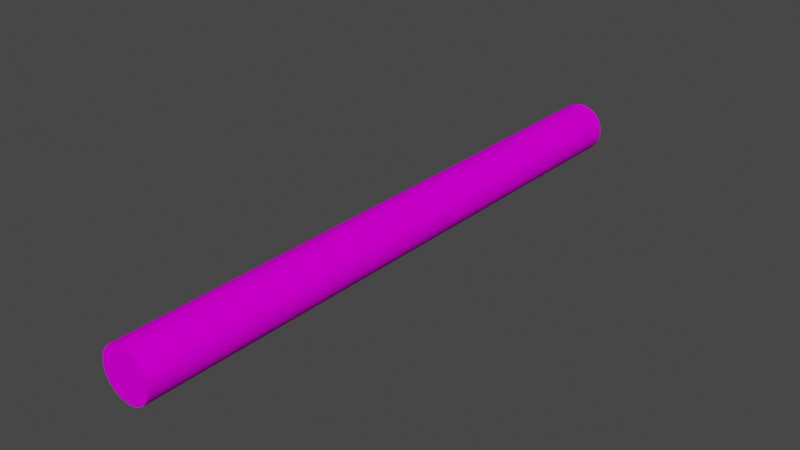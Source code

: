# Source: driveshaft_r.blend  (saved by Blender 3.4.6; exported with 4.5.12 LTS)
import bpy
from mathutils import Matrix  # noqa: F401  (used for matrix-valued properties, if any)

bpy.ops.wm.read_factory_settings(use_empty=True)
scene = bpy.context.scene
scene.name = 'Scene'

# ---- collections
col_collection = bpy.data.collections.new('Collection'); scene.collection.children.link(col_collection)

# ---- images (referenced by path relative to the original .blend; pixels are not part of the script)
import os
ASSET_DIR = os.environ.get("B2B_ASSET_DIR", "")  # directory of the original .blend (textures are referenced by path, not embedded)
HERE = os.path.dirname(os.path.abspath(__file__))  # packed textures are extracted next to this script under _unpacked/

def load_image(name, relpath, width, height, colorspace="sRGB"):
    """Load a texture the original file referenced (path relative to the .blend, or extracted next to this script)."""
    p = next((c for c in (os.path.join(HERE, relpath), os.path.join(ASSET_DIR, relpath)) if relpath and os.path.exists(c)), "")
    if p:
        img = bpy.data.images.load(p, check_existing=True)
        img.name = name
    else:  # same state as the original file: an image datablock whose file is absent (Cycles renders it pink)
        img = bpy.data.images.new(name, width, height)
        img.source = "FILE"
        img.filepath = "//" + (relpath or name)
    img.colorspace_settings.name = colorspace
    return img
img_locos282a_body_01d_png = load_image('LocoS282A_Body_01d.png', 'LocoS282A_Body_01d.png', 1024, 1024, 'sRGB')

# ---- materials (node trees are filled in below, after node groups)
mat_191_191_191 = bpy.data.materials.new('191,191,191')
mat_191_191_191.use_transparent_shadow = False
mat_191_191_191.diffuse_color = (0.749, 0.749, 0.749, 1.0)
mat_191_191_191.roughness = 0.4523

# ---- material node trees
mat_191_191_191.use_nodes = True; mat_191_191_191.node_tree.nodes.clear()
_N = mat_191_191_191.node_tree.nodes; _L = mat_191_191_191.node_tree.links
n0 = _N.new('ShaderNodeBsdfPrincipled'); n0.name = 'Principled BSDF'; n0.location = (0, 300)
n0.distribution = 'GGX'
n0.subsurface_method = 'RANDOM_WALK_SKIN'
n0.inputs[2].default_value = 0.4523
n0.inputs[3].default_value = 1.45
n0.inputs[13].default_value = 0.0
n0.inputs[27].default_value = (0.0, 0.0, 0.0, 1.0)
n0.inputs[28].default_value = 1.0
n1 = _N.new('ShaderNodeOutputMaterial'); n1.name = 'Material Output'; n1.location = (280, 300)
n2 = _N.new('ShaderNodeTexImage'); n2.name = 'Image Texture'; n2.location = (-290, 280)
n2.image = img_locos282a_body_01d_png
_L.new(n0.outputs[0], n1.inputs[0])
_L.new(n2.outputs[0], n0.inputs[0])
n1.is_active_output = True

# ---- world
world_world = bpy.data.worlds.new('World'); scene.world = world_world
world_world.use_nodes = True; world_world.node_tree.nodes.clear()
_N = world_world.node_tree.nodes; _L = world_world.node_tree.links
n0 = _N.new('ShaderNodeOutputWorld'); n0.name = 'World Output'; n0.location = (300, 300)
n1 = _N.new('ShaderNodeBackground'); n1.name = 'Background'; n1.location = (10, 300)
n1.inputs[0].default_value = (0.05088, 0.05088, 0.05088, 1.0)
_L.new(n1.outputs[0], n0.inputs[0])
n0.is_active_output = True
world_world.color = (0.05088, 0.05088, 0.05088)
world_world.use_sun_shadow = False
world_world.sun_shadow_jitter_overblur = 0.0

# ---- meshes
me_driveshaft_r = bpy.data.meshes.new('driveshaft_r')
me_driveshaft_r.from_pydata([(0.02857, 0.0, 0.6858), (0.02751, -0.007709, 0.6858), (0.02441, -0.01485, 0.6858), (0.0195, -0.02088, 0.6858), (0.01315, -0.02537, 0.6858), (0.005814, -0.02798, 0.6858), (-0.00195, -0.02851, 0.6858), (-0.009569, -0.02692, 0.6858), (-0.01648, -0.02334, 0.6858), (-0.02217, -0.01803, 0.6858), (-0.02621, -0.01138, 0.6858), (-0.02831, -0.003891, 0.6858), (-0.02831, 0.003891, 0.6858), (-0.02621, 0.01138, 0.6858), (-0.02217, 0.01803, 0.6858), (-0.01648, 0.02334, 0.6858), (-0.009569, 0.02692, 0.6858), (-0.00195, 0.02851, 0.6858), (0.005814, 0.02798, 0.6858), (0.01315, 0.02537, 0.6858), (0.0195, 0.02088, 0.6858), (0.02441, 0.01485, 0.6858), (0.02751, 0.007709, 0.6858), (0.02857, 0.0, 0.0), (0.02751, 0.007709, 0.0), (0.02441, 0.01485, 0.0), (0.0195, 0.02088, 0.0), (0.01315, 0.02537, 0.0), (0.005814, 0.02798, 0.0), (-0.00195, 0.02851, 0.0), (-0.009569, 0.02692, 0.0), (-0.01648, 0.02334, 0.0), (-0.02217, 0.01803, 0.0), (-0.02621, 0.01138, 0.0), (-0.02831, 0.003891, 0.0), (-0.02831, -0.003891, 0.0), (-0.02621, -0.01138, 0.0), (-0.02217, -0.01803, 0.0), (-0.01648, -0.02334, 0.0), (-0.009569, -0.02692, 0.0), (-0.00195, -0.02851, 0.0), (0.005814, -0.02798, 0.0), (0.01315, -0.02537, 0.0), (0.0195, -0.02088, 0.0), (0.02441, -0.01485, 0.0), (0.02751, -0.007709, 0.0), (-0.02857, 0.0, 0.5143), (-0.02857, 0.0, 0.3429), (-0.02857, 0.0, 0.1715), (0.02831, -0.003891, 0.5143), (0.02831, -0.003891, 0.3429), (0.02831, -0.003891, 0.1715), (0.02831, 0.003891, 0.1715), (0.02831, 0.003891, 0.3429), (0.02831, 0.003891, 0.5143), (0.02621, -0.01138, 0.5143), (0.02621, -0.01138, 0.3429), (0.02621, -0.01138, 0.1715), (0.02217, -0.01803, 0.5143), (0.02217, -0.01803, 0.3429), (0.02217, -0.01803, 0.1715), (0.01648, -0.02334, 0.5143), (0.01648, -0.02334, 0.3429), (0.01648, -0.02334, 0.1715), (0.009569, -0.02692, 0.5143), (0.009569, -0.02692, 0.3429), (0.009569, -0.02692, 0.1715), (0.00195, -0.02851, 0.5143), (0.00195, -0.02851, 0.3429), (0.00195, -0.02851, 0.1715), (-0.005814, -0.02798, 0.5143), (-0.005814, -0.02798, 0.3429), (-0.005814, -0.02798, 0.1715), (-0.01315, -0.02537, 0.5143), (-0.01315, -0.02537, 0.3429), (-0.01315, -0.02537, 0.1715), (-0.0195, -0.02088, 0.5143), (-0.0195, -0.02088, 0.3429), (-0.0195, -0.02088, 0.1715), (-0.02441, -0.01485, 0.5143), (-0.02441, -0.01485, 0.3429), (-0.02441, -0.01485, 0.1715), (-0.02751, -0.007709, 0.5143), (-0.02751, -0.007709, 0.3429), (-0.02751, -0.007709, 0.1715), (-0.02751, 0.007709, 0.5143), (-0.02751, 0.007709, 0.3429), (-0.02751, 0.007709, 0.1715), (-0.02441, 0.01485, 0.5143), (-0.02441, 0.01485, 0.3429), (-0.02441, 0.01485, 0.1715), (-0.0195, 0.02088, 0.5143), (-0.0195, 0.02088, 0.3429), (-0.0195, 0.02088, 0.1715), (-0.01315, 0.02537, 0.5143), (-0.01315, 0.02537, 0.3429), (-0.01315, 0.02537, 0.1715), (-0.005814, 0.02798, 0.5143), (-0.005814, 0.02798, 0.3429), (-0.005814, 0.02798, 0.1715), (0.00195, 0.02851, 0.5143), (0.00195, 0.02851, 0.3429), (0.00195, 0.02851, 0.1715), (0.009569, 0.02692, 0.5143), (0.009569, 0.02692, 0.3429), (0.009569, 0.02692, 0.1715), (0.01648, 0.02334, 0.5143), (0.01648, 0.02334, 0.3429), (0.01648, 0.02334, 0.1715), (0.02217, 0.01803, 0.5143), (0.02217, 0.01803, 0.3429), (0.02217, 0.01803, 0.1715), (0.02621, 0.01138, 0.5143), (0.02621, 0.01138, 0.3429), (0.02621, 0.01138, 0.1715)], [], [(1, 49, 0), (0, 49, 54), (0, 54, 22), (22, 54, 112), (22, 112, 21), (21, 112, 109), (21, 109, 20), (20, 109, 106), (20, 106, 19), (19, 106, 103), (19, 103, 18), (18, 103, 100), (18, 100, 17), (17, 100, 97), (17, 97, 16), (16, 97, 94), (16, 94, 15), (15, 94, 91), (15, 91, 14), (14, 91, 88), (14, 88, 13), (13, 88, 85), (13, 85, 12), (12, 85, 46), (12, 46, 11), (11, 46, 82), (11, 82, 10), (10, 82, 79), (10, 79, 9), (9, 79, 76), (9, 76, 8), (8, 76, 73), (8, 73, 7), (7, 73, 70), (7, 70, 6), (6, 70, 67), (6, 67, 5), (5, 67, 64), (5, 64, 4), (4, 64, 61), (4, 61, 3), (3, 61, 58), (3, 58, 2), (2, 58, 55), (2, 55, 1), (1, 55, 49), (24, 52, 23), (23, 52, 51), (23, 51, 45), (45, 51, 57), (45, 57, 44), (44, 57, 60), (44, 60, 43), (43, 60, 63), (43, 63, 42), (42, 63, 66), (42, 66, 41), (41, 66, 69), (41, 69, 40), (40, 69, 72), (40, 72, 39), (39, 72, 75), (39, 75, 38), (38, 75, 78), (38, 78, 37), (37, 78, 81), (37, 81, 36), (36, 81, 84), (36, 84, 35), (35, 84, 48), (35, 48, 34), (34, 48, 87), (34, 87, 33), (33, 87, 90), (33, 90, 32), (32, 90, 93), (32, 93, 31), (31, 93, 96), (31, 96, 30), (30, 96, 99), (30, 99, 29), (29, 99, 102), (29, 102, 28), (28, 102, 105), (28, 105, 27), (27, 105, 108), (27, 108, 26), (26, 108, 111), (26, 111, 25), (25, 111, 114), (25, 114, 24), (24, 114, 52), (46, 47, 82), (82, 47, 83), (82, 83, 79), (79, 83, 80), (79, 80, 76), (76, 80, 77), (76, 77, 73), (73, 77, 74), (73, 74, 70), (70, 74, 71), (70, 71, 67), (67, 71, 68), (67, 68, 64), (64, 68, 65), (64, 65, 61), (61, 65, 62), (61, 62, 58), (58, 62, 59), (58, 59, 55), (55, 59, 56), (55, 56, 49), (49, 56, 50), (49, 50, 54), (54, 50, 53), (54, 53, 112), (112, 53, 113), (112, 113, 109), (109, 113, 110), (109, 110, 106), (106, 110, 107), (106, 107, 103), (103, 107, 104), (103, 104, 100), (100, 104, 101), (100, 101, 97), (97, 101, 98), (97, 98, 94), (94, 98, 95), (94, 95, 91), (91, 95, 92), (91, 92, 88), (88, 92, 89), (88, 89, 85), (85, 89, 86), (85, 86, 46), (46, 86, 47), (47, 48, 83), (83, 48, 84), (83, 84, 80), (80, 84, 81), (80, 81, 77), (77, 81, 78), (77, 78, 74), (74, 78, 75), (74, 75, 71), (71, 75, 72), (71, 72, 68), (68, 72, 69), (68, 69, 65), (65, 69, 66), (65, 66, 62), (62, 66, 63), (62, 63, 59), (59, 63, 60), (59, 60, 56), (56, 60, 57), (56, 57, 50), (50, 57, 51), (50, 51, 53), (53, 51, 52), (53, 52, 113), (113, 52, 114), (113, 114, 110), (110, 114, 111), (110, 111, 107), (107, 111, 108), (107, 108, 104), (104, 108, 105), (104, 105, 101), (101, 105, 102), (101, 102, 98), (98, 102, 99), (98, 99, 95), (95, 99, 96), (95, 96, 92), (92, 96, 93), (92, 93, 89), (89, 93, 90), (89, 90, 86), (86, 90, 87), (86, 87, 47), (47, 87, 48), (0, 22, 1), (1, 22, 21), (1, 21, 2), (2, 21, 20), (2, 20, 3), (3, 20, 19), (3, 19, 4), (4, 19, 18), (4, 18, 5), (5, 18, 17), (5, 17, 16), (16, 15, 5), (5, 15, 14), (5, 14, 13), (13, 12, 5), (5, 12, 11), (5, 11, 10), (10, 9, 5), (5, 9, 8), (5, 8, 7), (7, 6, 5), (23, 45, 24), (24, 45, 25), (25, 45, 44), (25, 44, 26), (26, 44, 43), (26, 43, 27), (27, 43, 42), (27, 42, 28), (28, 42, 41), (28, 41, 29), (29, 41, 30), (30, 41, 31), (31, 41, 32), (32, 41, 33), (33, 41, 34), (34, 41, 35), (35, 41, 36), (36, 41, 37), (37, 41, 38), (38, 41, 39), (39, 41, 40)])
_uv = me_driveshaft_r.uv_layers.new(name='UVMap')
_uv.uv.foreach_set('vector', [0.3746, 0.7609, 0.375, 0.7352, 0.3755, 0.7609, 0.3755, 0.7609, 0.375, 0.7352, 0.376, 0.7352, 0.3755, 0.7609, 0.376, 0.7352, 0.3766, 0.7609, 0.3766, 0.7609, 0.376, 0.7352, 0.3771, 0.7352, 0.3766, 0.7609, 0.3771, 0.7352, 0.3777, 0.7609, 0.3777, 0.7609, 0.3771, 0.7352, 0.3783, 0.7352, 0.3777, 0.7609, 0.3783, 0.7352, 0.3789, 0.7609, 0.3789, 0.7609, 0.3783, 0.7352, 0.3794, 0.7352, 0.3789, 0.7609, 0.3794, 0.7352, 0.38, 0.7609, 0.38, 0.7609, 0.3794, 0.7352, 0.3804, 0.7352, 0.38, 0.7609, 0.3804, 0.7352, 0.3809, 0.7609, 0.3805, 0.761, 0.3809, 0.7352, 0.38, 0.7352, 0.3805, 0.761, 0.38, 0.7352, 0.3795, 0.761, 0.3795, 0.761, 0.38, 0.7352, 0.3789, 0.7352, 0.3795, 0.761, 0.3789, 0.7352, 0.3783, 0.761, 0.3783, 0.761, 0.3789, 0.7352, 0.3778, 0.7352, 0.3783, 0.761, 0.3778, 0.7352, 0.3772, 0.761, 0.3772, 0.761, 0.3778, 0.7352, 0.3766, 0.7352, 0.3772, 0.761, 0.3766, 0.7352, 0.3761, 0.761, 0.3761, 0.761, 0.3766, 0.7352, 0.3755, 0.7352, 0.3761, 0.761, 0.3755, 0.7352, 0.3751, 0.761, 0.3751, 0.761, 0.3755, 0.7352, 0.3746, 0.7352, 0.3751, 0.761, 0.3746, 0.7352, 0.3743, 0.761, 0.3741, 0.7609, 0.3745, 0.7352, 0.3736, 0.7352, 0.3741, 0.7609, 0.3736, 0.7352, 0.3731, 0.7609, 0.3731, 0.7609, 0.3736, 0.7352, 0.3725, 0.7352, 0.3731, 0.7609, 0.3725, 0.7352, 0.372, 0.7609, 0.372, 0.7609, 0.3725, 0.7352, 0.3714, 0.7352, 0.372, 0.7609, 0.3714, 0.7352, 0.3708, 0.7609, 0.3708, 0.7609, 0.3714, 0.7352, 0.3702, 0.7352, 0.3708, 0.7609, 0.3702, 0.7352, 0.3697, 0.7609, 0.3697, 0.7609, 0.3702, 0.7352, 0.3692, 0.7352, 0.3697, 0.7609, 0.3692, 0.7352, 0.3687, 0.7609, 0.3687, 0.7609, 0.3692, 0.7352, 0.3682, 0.7352, 0.3682, 0.761, 0.3687, 0.7352, 0.3691, 0.761, 0.3691, 0.761, 0.3687, 0.7352, 0.3697, 0.7352, 0.3691, 0.761, 0.3697, 0.7352, 0.3702, 0.761, 0.3702, 0.761, 0.3697, 0.7352, 0.3708, 0.7352, 0.3702, 0.761, 0.3708, 0.7352, 0.3714, 0.761, 0.3714, 0.761, 0.3708, 0.7352, 0.372, 0.7352, 0.3714, 0.761, 0.372, 0.7352, 0.3725, 0.761, 0.3725, 0.761, 0.372, 0.7352, 0.3731, 0.7352, 0.3725, 0.761, 0.3731, 0.7352, 0.3736, 0.761, 0.3736, 0.761, 0.3731, 0.7352, 0.3741, 0.7352, 0.3736, 0.761, 0.3741, 0.7352, 0.3745, 0.761, 0.3745, 0.761, 0.3741, 0.7352, 0.3749, 0.7352, 0.3766, 0.6578, 0.376, 0.6836, 0.3755, 0.6578, 0.3755, 0.6578, 0.376, 0.6836, 0.375, 0.6836, 0.3755, 0.6578, 0.375, 0.6836, 0.3746, 0.6578, 0.3745, 0.6579, 0.3749, 0.6836, 0.3741, 0.6836, 0.3745, 0.6579, 0.3741, 0.6836, 0.3736, 0.6579, 0.3736, 0.6579, 0.3741, 0.6836, 0.3731, 0.6836, 0.3736, 0.6579, 0.3731, 0.6836, 0.3725, 0.6579, 0.3725, 0.6579, 0.3731, 0.6836, 0.372, 0.6836, 0.3725, 0.6579, 0.372, 0.6836, 0.3714, 0.6579, 0.3714, 0.6579, 0.372, 0.6836, 0.3708, 0.6836, 0.3714, 0.6579, 0.3708, 0.6836, 0.3702, 0.6579, 0.3702, 0.6579, 0.3708, 0.6836, 0.3697, 0.6836, 0.3702, 0.6579, 0.3697, 0.6836, 0.3691, 0.6579, 0.3691, 0.6579, 0.3697, 0.6836, 0.3687, 0.6836, 0.3691, 0.6579, 0.3687, 0.6836, 0.3682, 0.6579, 0.3687, 0.6578, 0.3682, 0.6836, 0.3692, 0.6836, 0.3687, 0.6578, 0.3692, 0.6836, 0.3697, 0.6578, 0.3697, 0.6578, 0.3692, 0.6836, 0.3702, 0.6836, 0.3697, 0.6578, 0.3702, 0.6836, 0.3708, 0.6578, 0.3708, 0.6578, 0.3702, 0.6836, 0.3714, 0.6836, 0.3708, 0.6578, 0.3714, 0.6836, 0.372, 0.6578, 0.372, 0.6578, 0.3714, 0.6836, 0.3725, 0.6836, 0.372, 0.6578, 0.3725, 0.6836, 0.3731, 0.6578, 0.3731, 0.6578, 0.3725, 0.6836, 0.3736, 0.6836, 0.3731, 0.6578, 0.3736, 0.6836, 0.3741, 0.6578, 0.3741, 0.6578, 0.3736, 0.6836, 0.3745, 0.6836, 0.3743, 0.6579, 0.3746, 0.6836, 0.3751, 0.6579, 0.3751, 0.6579, 0.3746, 0.6836, 0.3755, 0.6836, 0.3751, 0.6579, 0.3755, 0.6836, 0.3761, 0.6579, 0.3761, 0.6579, 0.3755, 0.6836, 0.3766, 0.6836, 0.3761, 0.6579, 0.3766, 0.6836, 0.3772, 0.6579, 0.3772, 0.6579, 0.3766, 0.6836, 0.3778, 0.6836, 0.3772, 0.6579, 0.3778, 0.6836, 0.3783, 0.6579, 0.3783, 0.6579, 0.3778, 0.6836, 0.3789, 0.6836, 0.3783, 0.6579, 0.3789, 0.6836, 0.3795, 0.6579, 0.3795, 0.6579, 0.3789, 0.6836, 0.38, 0.6836, 0.3795, 0.6579, 0.38, 0.6836, 0.3805, 0.6579, 0.3805, 0.6579, 0.38, 0.6836, 0.3809, 0.6836, 0.3809, 0.6578, 0.3804, 0.6836, 0.38, 0.6578, 0.38, 0.6578, 0.3804, 0.6836, 0.3794, 0.6836, 0.38, 0.6578, 0.3794, 0.6836, 0.3789, 0.6578, 0.3789, 0.6578, 0.3794, 0.6836, 0.3783, 0.6836, 0.3789, 0.6578, 0.3783, 0.6836, 0.3777, 0.6578, 0.3777, 0.6578, 0.3783, 0.6836, 0.3771, 0.6836, 0.3777, 0.6578, 0.3771, 0.6836, 0.3766, 0.6578, 0.3766, 0.6578, 0.3771, 0.6836, 0.376, 0.6836, 0.3736, 0.7352, 0.3736, 0.7094, 0.3725, 0.7352, 0.3725, 0.7352, 0.3736, 0.7094, 0.3725, 0.7094, 0.3725, 0.7352, 0.3725, 0.7094, 0.3714, 0.7352, 0.3714, 0.7352, 0.3725, 0.7094, 0.3714, 0.7094, 0.3714, 0.7352, 0.3714, 0.7094, 0.3702, 0.7352, 0.3702, 0.7352, 0.3714, 0.7094, 0.3702, 0.7094, 0.3702, 0.7352, 0.3702, 0.7094, 0.3692, 0.7352, 0.3692, 0.7352, 0.3702, 0.7094, 0.3692, 0.7094, 0.3692, 0.7352, 0.3692, 0.7094, 0.3682, 0.7352, 0.3682, 0.7352, 0.3692, 0.7094, 0.3682, 0.7094, 0.3687, 0.7352, 0.3687, 0.7094, 0.3697, 0.7352, 0.3697, 0.7352, 0.3687, 0.7094, 0.3697, 0.7094, 0.3697, 0.7352, 0.3697, 0.7094, 0.3708, 0.7352, 0.3708, 0.7352, 0.3697, 0.7094, 0.3708, 0.7094, 0.3708, 0.7352, 0.3708, 0.7094, 0.372, 0.7352, 0.372, 0.7352, 0.3708, 0.7094, 0.372, 0.7094, 0.372, 0.7352, 0.372, 0.7094, 0.3731, 0.7352, 0.3731, 0.7352, 0.372, 0.7094, 0.3731, 0.7094, 0.3731, 0.7352, 0.3731, 0.7094, 0.3741, 0.7352, 0.3741, 0.7352, 0.3731, 0.7094, 0.3741, 0.7094, 0.3741, 0.7352, 0.3741, 0.7094, 0.3749, 0.7352, 0.3749, 0.7352, 0.3741, 0.7094, 0.3749, 0.7094, 0.375, 0.7352, 0.375, 0.7094, 0.376, 0.7352, 0.376, 0.7352, 0.375, 0.7094, 0.376, 0.7094, 0.376, 0.7352, 0.376, 0.7094, 0.3771, 0.7352, 0.3771, 0.7352, 0.376, 0.7094, 0.3771, 0.7094, 0.3771, 0.7352, 0.3771, 0.7094, 0.3783, 0.7352, 0.3783, 0.7352, 0.3771, 0.7094, 0.3783, 0.7094, 0.3783, 0.7352, 0.3783, 0.7094, 0.3794, 0.7352, 0.3794, 0.7352, 0.3783, 0.7094, 0.3794, 0.7094, 0.3794, 0.7352, 0.3794, 0.7094, 0.3804, 0.7352, 0.3804, 0.7352, 0.3794, 0.7094, 0.3804, 0.7094, 0.3809, 0.7352, 0.3809, 0.7094, 0.38, 0.7352, 0.38, 0.7352, 0.3809, 0.7094, 0.38, 0.7094, 0.38, 0.7352, 0.38, 0.7094, 0.3789, 0.7352, 0.3789, 0.7352, 0.38, 0.7094, 0.3789, 0.7094, 0.3789, 0.7352, 0.3789, 0.7094, 0.3778, 0.7352, 0.3778, 0.7352, 0.3789, 0.7094, 0.3778, 0.7094, 0.3778, 0.7352, 0.3778, 0.7094, 0.3766, 0.7352, 0.3766, 0.7352, 0.3778, 0.7094, 0.3766, 0.7094, 0.3766, 0.7352, 0.3766, 0.7094, 0.3755, 0.7352, 0.3755, 0.7352, 0.3766, 0.7094, 0.3755, 0.7094, 0.3755, 0.7352, 0.3755, 0.7094, 0.3746, 0.7352, 0.3746, 0.7352, 0.3755, 0.7094, 0.3746, 0.7094, 0.3745, 0.7352, 0.3745, 0.7094, 0.3736, 0.7352, 0.3736, 0.7352, 0.3745, 0.7094, 0.3736, 0.7094, 0.3736, 0.7094, 0.3736, 0.6836, 0.3725, 0.7094, 0.3725, 0.7094, 0.3736, 0.6836, 0.3725, 0.6836, 0.3725, 0.7094, 0.3725, 0.6836, 0.3714, 0.7094, 0.3714, 0.7094, 0.3725, 0.6836, 0.3714, 0.6836, 0.3714, 0.7094, 0.3714, 0.6836, 0.3702, 0.7094, 0.3702, 0.7094, 0.3714, 0.6836, 0.3702, 0.6836, 0.3702, 0.7094, 0.3702, 0.6836, 0.3692, 0.7094, 0.3692, 0.7094, 0.3702, 0.6836, 0.3692, 0.6836, 0.3692, 0.7094, 0.3692, 0.6836, 0.3682, 0.7094, 0.3682, 0.7094, 0.3692, 0.6836, 0.3682, 0.6836, 0.3687, 0.7094, 0.3687, 0.6836, 0.3697, 0.7094, 0.3697, 0.7094, 0.3687, 0.6836, 0.3697, 0.6836, 0.3697, 0.7094, 0.3697, 0.6836, 0.3708, 0.7094, 0.3708, 0.7094, 0.3697, 0.6836, 0.3708, 0.6836, 0.3708, 0.7094, 0.3708, 0.6836, 0.372, 0.7094, 0.372, 0.7094, 0.3708, 0.6836, 0.372, 0.6836, 0.372, 0.7094, 0.372, 0.6836, 0.3731, 0.7094, 0.3731, 0.7094, 0.372, 0.6836, 0.3731, 0.6836, 0.3731, 0.7094, 0.3731, 0.6836, 0.3741, 0.7094, 0.3741, 0.7094, 0.3731, 0.6836, 0.3741, 0.6836, 0.3741, 0.7094, 0.3741, 0.6836, 0.3749, 0.7094, 0.3749, 0.7094, 0.3741, 0.6836, 0.3749, 0.6836, 0.375, 0.7094, 0.375, 0.6836, 0.376, 0.7094, 0.376, 0.7094, 0.375, 0.6836, 0.376, 0.6836, 0.376, 0.7094, 0.376, 0.6836, 0.3771, 0.7094, 0.3771, 0.7094, 0.376, 0.6836, 0.3771, 0.6836, 0.3771, 0.7094, 0.3771, 0.6836, 0.3783, 0.7094, 0.3783, 0.7094, 0.3771, 0.6836, 0.3783, 0.6836, 0.3783, 0.7094, 0.3783, 0.6836, 0.3794, 0.7094, 0.3794, 0.7094, 0.3783, 0.6836, 0.3794, 0.6836, 0.3794, 0.7094, 0.3794, 0.6836, 0.3804, 0.7094, 0.3804, 0.7094, 0.3794, 0.6836, 0.3804, 0.6836, 0.3809, 0.7094, 0.3809, 0.6836, 0.38, 0.7094, 0.38, 0.7094, 0.3809, 0.6836, 0.38, 0.6836, 0.38, 0.7094, 0.38, 0.6836, 0.3789, 0.7094, 0.3789, 0.7094, 0.38, 0.6836, 0.3789, 0.6836, 0.3789, 0.7094, 0.3789, 0.6836, 0.3778, 0.7094, 0.3778, 0.7094, 0.3789, 0.6836, 0.3778, 0.6836, 0.3778, 0.7094, 0.3778, 0.6836, 0.3766, 0.7094, 0.3766, 0.7094, 0.3778, 0.6836, 0.3766, 0.6836, 0.3766, 0.7094, 0.3766, 0.6836, 0.3755, 0.7094, 0.3755, 0.7094, 0.3766, 0.6836, 0.3755, 0.6836, 0.3755, 0.7094, 0.3755, 0.6836, 0.3746, 0.7094, 0.3746, 0.7094, 0.3755, 0.6836, 0.3746, 0.6836, 0.3745, 0.7094, 0.3745, 0.6836, 0.3736, 0.7094, 0.3736, 0.7094, 0.3745, 0.6836, 0.3736, 0.6836, 0.3777, 0.59, 0.3756, 0.5904, 0.3796, 0.589, 0.3796, 0.589, 0.3756, 0.5904, 0.3734, 0.5903, 0.3796, 0.589, 0.3734, 0.5903, 0.3811, 0.5875, 0.3811, 0.5875, 0.3734, 0.5903, 0.3714, 0.5896, 0.3811, 0.5875, 0.3714, 0.5896, 0.3823, 0.5857, 0.3823, 0.5857, 0.3714, 0.5896, 0.3696, 0.5883, 0.3823, 0.5857, 0.3696, 0.5883, 0.3828, 0.5836, 0.3828, 0.5836, 0.3696, 0.5883, 0.3683, 0.5867, 0.3828, 0.5836, 0.3683, 0.5867, 0.3828, 0.5815, 0.3828, 0.5815, 0.3683, 0.5867, 0.3674, 0.5847, 0.3828, 0.5815, 0.3674, 0.5847, 0.3671, 0.5826, 0.3671, 0.5826, 0.3674, 0.5804, 0.3828, 0.5815, 0.3828, 0.5815, 0.3674, 0.5804, 0.3683, 0.5785, 0.3828, 0.5815, 0.3683, 0.5785, 0.3696, 0.5768, 0.3696, 0.5768, 0.3714, 0.5755, 0.3828, 0.5815, 0.3828, 0.5815, 0.3714, 0.5755, 0.3734, 0.5748, 0.3828, 0.5815, 0.3734, 0.5748, 0.3756, 0.5747, 0.3756, 0.5747, 0.3777, 0.5751, 0.3828, 0.5815, 0.3828, 0.5815, 0.3777, 0.5751, 0.3796, 0.5761, 0.3828, 0.5815, 0.3796, 0.5761, 0.3811, 0.5776, 0.3811, 0.5776, 0.3823, 0.5794, 0.3828, 0.5815, 0.3777, 0.59, 0.3756, 0.5904, 0.3796, 0.589, 0.3796, 0.589, 0.3756, 0.5904, 0.3812, 0.5875, 0.3812, 0.5875, 0.3756, 0.5904, 0.3735, 0.5903, 0.3812, 0.5875, 0.3735, 0.5903, 0.3823, 0.5857, 0.3823, 0.5857, 0.3735, 0.5903, 0.3715, 0.5896, 0.3823, 0.5857, 0.3715, 0.5896, 0.3829, 0.5836, 0.3829, 0.5836, 0.3715, 0.5896, 0.3697, 0.5883, 0.3829, 0.5836, 0.3697, 0.5883, 0.3829, 0.5815, 0.3829, 0.5815, 0.3697, 0.5883, 0.3683, 0.5867, 0.3829, 0.5815, 0.3683, 0.5867, 0.3823, 0.5794, 0.3823, 0.5794, 0.3683, 0.5867, 0.3812, 0.5776, 0.3812, 0.5776, 0.3683, 0.5867, 0.3796, 0.5761, 0.3796, 0.5761, 0.3683, 0.5867, 0.3777, 0.5751, 0.3777, 0.5751, 0.3683, 0.5867, 0.3756, 0.5747, 0.3756, 0.5747, 0.3683, 0.5867, 0.3735, 0.5748, 0.3735, 0.5748, 0.3683, 0.5867, 0.3715, 0.5756, 0.3715, 0.5756, 0.3683, 0.5867, 0.3697, 0.5768, 0.3697, 0.5768, 0.3683, 0.5867, 0.3683, 0.5785, 0.3683, 0.5785, 0.3683, 0.5867, 0.3675, 0.5804, 0.3675, 0.5804, 0.3683, 0.5867, 0.3672, 0.5826, 0.3672, 0.5826, 0.3683, 0.5867, 0.3675, 0.5847])
me_driveshaft_r.materials.append(mat_191_191_191)
me_driveshaft_r.update()
me_driveshaft_r.normals_split_custom_set([tuple(v) for v in zip(*[iter([0.9629, -0.2698, 4.787e-06, 0.9907, -0.1362, 6.924e-05, 1.0, 1.931e-05, 6.162e-06, 1.0, -1.387e-07, 3.05e-05, 0.9907, -0.1361, -4.285e-06, 0.9907, 0.1361, -1.029e-06, 1.0, -1.927e-05, 2.932e-06, 0.9907, 0.1362, 6.924e-05, 0.9629, 0.2698, 7.992e-06, 0.9629, 0.2698, 0.0001259, 0.9907, 0.1362, -2.221e-06, 0.9172, 0.3984, -3.628e-07, 0.9629, 0.2698, 1.732e-06, 0.9172, 0.3984, -2.93e-05, 0.8544, 0.5196, 3.383e-06, 0.8544, 0.5196, 2.802e-05, 0.9172, 0.3984, -6.265e-06, 0.7757, 0.6311, -2.61e-06, 0.8544, 0.5196, 5.472e-07, 0.7757, 0.6311, 6.541e-05, 0.6826, 0.7308, 2.86e-06, 0.6826, 0.7308, -2.116e-05, 0.7757, 0.6311, -6.858e-06, 0.5767, 0.817, -2.474e-06, 0.6826, 0.7308, 2.553e-06, 0.5767, 0.817, 2.361e-05, 0.4601, 0.8879, 8.088e-06, 0.4601, 0.8879, 3.146e-05, 0.5767, 0.817, -1.073e-06, 0.3349, 0.9423, 2.722e-07, 0.4601, 0.8879, 2.904e-06, 0.3349, 0.9423, 6.739e-05, 0.2035, 0.9791, 5.808e-06, 0.2035, 0.9791, -1.859e-05, 0.3349, 0.9423, -4.84e-06, 0.06823, 0.9977, -1.756e-06, 0.2035, 0.9791, 9.958e-07, 0.06824, 0.9977, 1.81e-05, -0.06823, 0.9977, 4.944e-06, -0.06824, 0.9977, -1.81e-05, 0.06823, 0.9977, -4.944e-06, -0.2035, 0.9791, -9.958e-07, -0.06823, 0.9977, 1.746e-06, -0.2035, 0.9791, 1.858e-05, -0.3349, 0.9423, 4.829e-06, -0.3349, 0.9423, -6.74e-05, -0.2035, 0.9791, -5.819e-06, -0.4601, 0.8879, -2.914e-06, -0.3349, 0.9423, -2.722e-07, -0.4601, 0.8879, -3.146e-05, -0.5767, 0.817, 1.073e-06, -0.5767, 0.817, -2.361e-05, -0.4601, 0.8879, -8.088e-06, -0.6826, 0.7308, -2.553e-06, -0.5767, 0.817, 2.474e-06, -0.6826, 0.7308, -7.463e-05, -0.7757, 0.6311, 6.858e-06, -0.7757, 0.6311, -1.749e-05, -0.6826, 0.7308, -2.855e-06, -0.8544, 0.5196, -5.418e-07, -0.7757, 0.6311, 2.611e-06, -0.8544, 0.5196, 1.989e-05, -0.9172, 0.3984, 6.266e-06, -0.9172, 0.3984, -1.862e-05, -0.8544, 0.5196, -3.381e-06, -0.9629, 0.2698, -1.73e-06, -0.9172, 0.3984, 3.63e-07, -0.9629, 0.2698, -7.797e-05, -0.9907, 0.1362, 2.221e-06, -0.9907, 0.1362, -2.134e-05, -0.9629, 0.2698, -7.993e-06, -1.0, -1.919e-05, -2.933e-06, -0.9907, 0.1361, 1.029e-06, -1.0, -1.387e-07, -3.05e-05, -0.9907, -0.1361, 4.285e-06, -0.9907, -0.1362, -2.134e-05, -1.0, 1.923e-05, -6.163e-06, -0.9629, -0.2698, -4.788e-06, -0.9907, -0.1362, -1.026e-06, -0.9629, -0.2698, -7.797e-05, -0.9172, -0.3984, 3.595e-06, -0.9172, -0.3984, -1.862e-05, -0.9629, -0.2698, -4.95e-06, -0.8544, -0.5196, -1.073e-07, -0.9172, -0.3984, 3.011e-06, -0.8544, -0.5196, 1.989e-05, -0.7757, -0.6311, 5.884e-06, -0.7757, -0.6311, -1.749e-05, -0.8544, -0.5196, -3.79e-06, -0.6826, -0.7308, 4.079e-07, -0.7757, -0.6311, 3.625e-06, -0.6826, -0.7308, -7.463e-05, -0.5767, -0.817, 5.743e-06, -0.5767, -0.817, -2.361e-05, -0.6826, -0.7308, -5.818e-06, -0.4601, -0.8879, -4.854e-06, -0.5767, -0.817, -2.161e-06, -0.4601, -0.8879, 1.646e-05, -0.3349, -0.9423, 2.967e-06, -0.3349, -0.9423, -6.74e-05, -0.4601, -0.8879, -6.169e-06, -0.2035, -0.9791, -2.587e-06, -0.3349, -0.9423, 1.589e-06, -0.2035, -0.9791, 1.858e-05, -0.06823, -0.9977, 4.985e-06, -0.06824, -0.9977, -1.81e-05, -0.2035, -0.9791, -4.237e-06, 0.06823, -0.9977, -1.711e-06, -0.06823, -0.9977, 1.711e-06, 0.06824, -0.9977, 1.81e-05, 0.2035, -0.9791, 4.237e-06, 0.2035, -0.9791, -1.859e-05, 0.06823, -0.9977, -4.995e-06, 0.3349, -0.9423, -1.6e-06, 0.2035, -0.9791, 2.577e-06, 0.3349, -0.9423, 6.739e-05, 0.4601, -0.8879, 6.158e-06, 0.4601, -0.8879, 3.146e-05, 0.3349, -0.9423, -2.967e-06, 0.5767, -0.817, 2.161e-06, 0.4601, -0.8879, 4.854e-06, 0.5767, -0.817, 2.361e-05, 0.6826, -0.7308, 5.818e-06, 0.6826, -0.7308, -2.116e-05, 0.5767, -0.817, -5.743e-06, 0.7757, -0.6311, -3.625e-06, 0.6826, -0.7308, -4.021e-07, 0.7757, -0.6311, 1.749e-05, 0.8544, -0.5196, 3.795e-06, 0.8544, -0.5196, 2.802e-05, 0.7757, -0.6311, -5.883e-06, 0.9172, -0.3984, -3.01e-06, 0.8544, -0.5196, 1.101e-07, 0.9172, -0.3984, -2.929e-05, 0.9629, -0.2698, 4.953e-06, 0.9629, -0.2698, 0.0001259, 0.9172, -0.3984, -3.595e-06, 0.9907, -0.1362, 1.027e-06, 0.9629, 0.2698, -4.788e-06, 0.9907, 0.1362, -2.134e-05, 1.0, -1.926e-05, -6.163e-06, 1.0, 1.387e-07, -3.05e-05, 0.9907, 0.1361, 4.285e-06, 0.9907, -0.1361, 1.029e-06, 1.0, 1.922e-05, -2.933e-06, 0.9907, -0.1362, -2.134e-05, 0.9629, -0.2698, -7.993e-06, 0.9629, -0.2698, -7.797e-05, 0.9907, -0.1362, 2.221e-06, 0.9172, -0.3984, 3.63e-07, 0.9629, -0.2698, -1.731e-06, 0.9172, -0.3984, 2.93e-05, 0.8544, -0.5196, -3.382e-06, 0.8544, -0.5196, -2.803e-05, 0.9172, -0.3984, 6.265e-06, 0.7757, -0.6311, 2.61e-06, 0.8544, -0.5196, -5.472e-07, 0.7757, -0.6311, -1.75e-05, 0.6826, -0.7308, -2.861e-06, 0.6826, -0.7308, -2.673e-05, 0.7757, -0.6311, 6.858e-06, 0.5767, -0.817, 2.474e-06, 0.6826, -0.7308, -2.553e-06, 0.5767, -0.817, -2.363e-05, 0.4601, -0.8879, -8.088e-06, 0.4601, -0.8879, -7.937e-05, 0.5767, -0.817, 1.074e-06, 0.3349, -0.9423, -2.722e-07, 0.4601, -0.8879, -2.903e-06, 0.3349, -0.9423, -6.739e-05, 0.2035, -0.9791, -5.808e-06, 0.2035, -0.9791, 1.859e-05, 0.3349, -0.9423, 4.84e-06, 0.06823, -0.9977, 1.756e-06, 0.2035, -0.9791, -9.949e-07, 0.06824, -0.9977, 2.984e-05, -0.06823, -0.9977, -4.944e-06, -0.06824, -0.9977, -2.984e-05, 0.06823, -0.9977, 4.944e-06, -0.2035, -0.9791, 9.949e-07, -0.06823, -0.9977, -1.745e-06, -0.2035, -0.9791, -1.858e-05, -0.3349, -0.9423, -4.829e-06, -0.3349, -0.9423, 6.74e-05, -0.2035, -0.9791, 5.819e-06, -0.4601, -0.8879, 2.914e-06, -0.3349, -0.9423, 2.722e-07, -0.4601, -0.8879, 7.937e-05, -0.5767, -0.817, -1.074e-06, -0.5767, -0.817, 2.363e-05, -0.4601, -0.8879, 8.088e-06, -0.6826, -0.7308, 2.553e-06, -0.5767, -0.817, -2.474e-06, -0.6826, -0.7308, 2.673e-05, -0.7757, -0.6311, -6.858e-06, -0.7757, -0.6311, 1.749e-05, -0.6826, -0.7308, 2.855e-06, -0.8544, -0.5196, 5.413e-07, -0.7757, -0.6311, -2.61e-06, -0.8544, -0.5196, 2.803e-05, -0.9172, -0.3984, -6.265e-06, -0.9172, -0.3984, -2.93e-05, -0.8544, -0.5196, 3.382e-06, -0.9629, -0.2698, 1.732e-06, -0.9172, -0.3984, -3.628e-07, -0.9629, -0.2698, 7.798e-05, -0.9907, -0.1362, -2.221e-06, -0.9907, -0.1362, 2.134e-05, -0.9629, -0.2698, 7.993e-06, -1.0, 1.922e-05, 2.933e-06, -0.9907, -0.1361, -1.029e-06, -1.0, 1.387e-07, 3.05e-05, -0.9907, 0.1361, -4.285e-06, -0.9907, 0.1362, 2.134e-05, -1.0, -1.926e-05, 6.163e-06, -0.9629, 0.2698, 4.788e-06, -0.9907, 0.1362, 1.027e-06, -0.9629, 0.2698, 7.798e-05, -0.9172, 0.3984, -3.595e-06, -0.9172, 0.3984, -2.929e-05, -0.9629, 0.2698, 4.951e-06, -0.8544, 0.5196, 1.08e-07, -0.9172, 0.3984, -3.011e-06, -0.8544, 0.5196, 2.803e-05, -0.7757, 0.6311, -5.883e-06, -0.7757, 0.6311, 1.749e-05, -0.8544, 0.5196, 3.789e-06, -0.6826, 0.7308, -4.07e-07, -0.7757, 0.6311, -3.625e-06, -0.6826, 0.7308, 2.674e-05, -0.5767, 0.817, -5.743e-06, -0.5767, 0.817, 2.363e-05, -0.6826, 0.7308, 5.818e-06, -0.4601, 0.8879, 4.853e-06, -0.5767, 0.817, 2.162e-06, -0.4601, 0.8879, 7.937e-05, -0.3349, 0.9423, -2.968e-06, -0.3349, 0.9423, 6.74e-05, -0.4601, 0.8879, 6.169e-06, -0.2035, 0.9791, 2.587e-06, -0.3349, 0.9423, -1.589e-06, -0.2035, 0.9791, -1.858e-05, -0.06823, 0.9977, -4.985e-06, -0.06824, 0.9977, -2.984e-05, -0.2035, 0.9791, 4.237e-06, 0.06823, 0.9977, 1.71e-06, -0.06823, 0.9977, -1.71e-06, 0.06824, 0.9977, 2.984e-05, 0.2035, 0.9791, -4.237e-06, 0.2035, 0.9791, 1.859e-05, 0.06823, 0.9977, 4.996e-06, 0.3349, 0.9423, 1.6e-06, 0.2035, 0.9791, -2.577e-06, 0.3349, 0.9423, -6.739e-05, 0.4601, 0.8879, -6.158e-06, 0.4601, 0.8879, -7.937e-05, 0.3349, 0.9423, 2.968e-06, 0.5767, 0.817, -2.162e-06, 0.4601, 0.8879, -4.853e-06, 0.5767, 0.817, -2.363e-05, 0.6826, 0.7308, -5.818e-06, 0.6826, 0.7308, -2.674e-05, 0.5767, 0.817, 5.743e-06, 0.7757, 0.6311, 3.625e-06, 0.6826, 0.7308, 4.014e-07, 0.7757, 0.6311, -1.75e-05, 0.8544, 0.5196, -3.795e-06, 0.8544, 0.5196, -2.803e-05, 0.7757, 0.6311, 5.883e-06, 0.9172, 0.3984, 3.011e-06, 0.8544, 0.5196, -1.094e-07, 0.9172, 0.3984, 2.929e-05, 0.9629, 0.2698, -4.952e-06, 0.9629, 0.2698, -7.797e-05, 0.9172, 0.3984, 3.595e-06, 0.9907, 0.1362, -1.026e-06, -1.0, -2.067e-05, -6.537e-06, -1.0, -2.065e-05, 9.377e-06, -0.9629, -0.2698, 1.173e-05, -0.9629, -0.2698, -9.37e-06, -1.0, -2.004e-05, -1.174e-05, -0.9629, -0.2698, 6.533e-06, -0.9629, -0.2698, -6.533e-06, -0.9629, -0.2698, 9.557e-06, -0.8544, -0.5196, 1.145e-05, -0.8544, -0.5196, -9.564e-06, -0.9629, -0.2698, 6.761e-05, -0.8544, -0.5196, 6.537e-06, -0.8544, -0.5196, -6.533e-06, -0.8544, -0.5196, 9.54e-06, -0.6826, -0.7308, -4.797e-05, -0.6826, -0.7308, -9.548e-06, -0.8544, -0.5196, -1.135e-05, -0.6826, -0.7308, 6.537e-06, -0.6825, -0.7308, -6.54e-06, -0.6825, -0.7308, 9.507e-06, -0.4601, -0.8879, -4.77e-05, -0.4601, -0.8879, -9.493e-06, -0.6825, -0.7308, -1.158e-05, -0.4601, -0.8879, 6.53e-06, -0.4601, -0.8879, -6.535e-06, -0.4601, -0.8879, 9.425e-06, -0.2034, -0.9791, 1.184e-05, -0.2034, -0.9791, -9.428e-06, -0.4601, -0.8879, -1.184e-05, -0.2034, -0.9791, 6.537e-06, -0.2034, -0.9791, -6.535e-06, -0.2034, -0.9791, 9.591e-06, 0.06824, -0.9977, 1.141e-05, 0.06824, -0.9977, -9.591e-06, -0.2034, -0.9791, 4.789e-05, 0.06824, -0.9977, 6.535e-06, 0.06823, -0.9977, -6.535e-06, 0.06823, -0.9977, 9.385e-06, 0.3349, -0.9423, -4.765e-05, 0.3349, -0.9423, -9.388e-06, 0.06823, -0.9977, -1.164e-05, 0.3349, -0.9423, 6.537e-06, 0.3349, -0.9423, -6.533e-06, 0.3349, -0.9423, 9.474e-06, 0.5767, -0.817, 1.132e-05, 0.5767, -0.817, -9.48e-06, 0.3349, -0.9423, 4.797e-05, 0.5767, -0.817, 6.537e-06, 0.5767, -0.817, -6.54e-06, 0.5767, -0.817, 9.479e-06, 0.7757, -0.6311, 1.148e-05, 0.7757, -0.6311, -9.468e-06, 0.5767, -0.817, -1.149e-05, 0.7757, -0.6311, 6.533e-06, 0.7757, -0.6311, -6.537e-06, 0.7757, -0.6311, 9.387e-06, 0.9172, -0.3984, 1.164e-05, 0.9172, -0.3984, -9.381e-06, 0.7757, -0.6311, -1.165e-05, 0.9172, -0.3984, 6.533e-06, 0.9172, -0.3984, -6.533e-06, 0.9172, -0.3984, 9.381e-06, 0.9907, -0.1362, -4.767e-05, 0.9907, -0.1362, -9.391e-06, 0.9172, -0.3984, -1.164e-05, 0.9907, -0.1362, 6.54e-06, 0.9907, -0.1362, -6.535e-06, 0.9907, -0.1362, 9.482e-06, 0.9907, 0.1362, 1.148e-05, 0.9907, 0.1362, -9.482e-06, 0.9907, -0.1362, -1.148e-05, 0.9907, 0.1362, 6.535e-06, 0.9907, 0.1362, -6.54e-06, 0.9907, 0.1362, 9.391e-06, 0.9172, 0.3984, 1.164e-05, 0.9172, 0.3984, -9.381e-06, 0.9907, 0.1362, 4.767e-05, 0.9172, 0.3984, 6.533e-06, 0.9172, 0.3984, -6.533e-06, 0.9172, 0.3984, 9.381e-06, 0.7757, 0.6311, 1.165e-05, 0.7757, 0.6311, -9.387e-06, 0.9172, 0.3984, -1.164e-05, 0.7757, 0.6311, 6.537e-06, 0.7757, 0.6311, -6.533e-06, 0.7757, 0.6311, 9.468e-06, 0.5767, 0.817, 1.149e-05, 0.5767, 0.817, -9.479e-06, 0.7757, 0.6311, -1.148e-05, 0.5767, 0.817, 6.54e-06, 0.5767, 0.817, -6.537e-06, 0.5767, 0.817, 9.479e-06, 0.3349, 0.9423, 1.131e-05, 0.3349, 0.9423, -9.474e-06, 0.5767, 0.817, -1.132e-05, 0.3349, 0.9423, 6.533e-06, 0.3349, 0.9423, -6.537e-06, 0.3349, 0.9423, 9.388e-06, 0.06823, 0.9977, 1.164e-05, 0.06823, 0.9977, -9.385e-06, 0.3349, 0.9423, -1.165e-05, 0.06823, 0.9977, 6.535e-06, 0.06824, 0.9977, -6.535e-06, 0.06824, 0.9977, 9.591e-06, -0.2034, 0.9791, 1.141e-05, -0.2034, 0.9791, -9.591e-06, 0.06824, 0.9977, -1.141e-05, -0.2034, 0.9791, 6.535e-06, -0.2034, 0.9791, -6.537e-06, -0.2034, 0.9791, 9.428e-06, -0.4601, 0.8879, -6.724e-05, -0.4601, 0.8879, -9.425e-06, -0.2034, 0.9791, -1.184e-05, -0.4601, 0.8879, 6.535e-06, -0.4601, 0.8879, -6.53e-06, -0.4601, 0.8879, 9.494e-06, -0.6825, 0.7308, 1.158e-05, -0.6825, 0.7308, -9.507e-06, -0.4601, 0.8879, -1.157e-05, -0.6825, 0.7308, 6.54e-06, -0.6826, 0.7308, -6.537e-06, -0.6826, 0.7308, 9.548e-06, -0.8544, 0.5196, 1.135e-05, -0.8544, 0.5196, -9.54e-06, -0.6826, 0.7308, 4.797e-05, -0.8544, 0.5196, 6.533e-06, -0.8544, 0.5196, -6.537e-06, -0.8544, 0.5196, 9.563e-06, -0.9629, 0.2698, -6.761e-05, -0.9629, 0.2698, -9.557e-06, -0.8544, 0.5196, 4.788e-05, -0.9629, 0.2698, 6.533e-06, -0.9629, 0.2698, -6.533e-06, -0.9629, 0.2698, 9.37e-06, -1.0, 1.997e-05, 1.174e-05, -1.0, 2.076e-05, -9.377e-06, -0.9629, 0.2698, -1.173e-05, -1.0, 2.076e-05, 6.537e-06, -1.0, -2.067e-05, -6.537e-06, -1.0, -2.065e-05, 9.377e-06, -0.9629, -0.2698, 1.173e-05, -0.9629, -0.2698, -9.37e-06, -1.0, -2.001e-05, -1.174e-05, -0.9629, -0.2698, 6.533e-06, -0.9629, -0.2698, -6.533e-06, -0.9629, -0.2698, 9.556e-06, -0.8544, -0.5196, -4.788e-05, -0.8544, -0.5196, -9.563e-06, -0.9629, -0.2698, -1.144e-05, -0.8544, -0.5196, 6.537e-06, -0.8544, -0.5196, -6.533e-06, -0.8544, -0.5196, 9.54e-06, -0.6826, -0.7308, 1.135e-05, -0.6826, -0.7308, -9.547e-06, -0.8544, -0.5196, -1.135e-05, -0.6826, -0.7308, 6.537e-06, -0.6825, -0.7308, -6.54e-06, -0.6825, -0.7308, 9.507e-06, -0.4601, -0.8879, 1.157e-05, -0.4601, -0.8879, -9.493e-06, -0.6825, -0.7308, -1.158e-05, -0.4601, -0.8879, 6.53e-06, -0.4601, -0.8879, -6.535e-06, -0.4601, -0.8879, 9.425e-06, -0.2034, -0.9791, -4.749e-05, -0.2034, -0.9791, -9.427e-06, -0.4601, -0.8879, 4.747e-05, -0.2034, -0.9791, 6.537e-06, -0.2034, -0.9791, -6.535e-06, -0.2034, -0.9791, 9.59e-06, 0.06824, -0.9977, 1.141e-05, 0.06824, -0.9977, -9.59e-06, -0.2034, -0.9791, -1.141e-05, 0.06824, -0.9977, 6.535e-06, 0.06823, -0.9977, -6.535e-06, 0.06823, -0.9977, 9.385e-06, 0.3349, -0.9423, 1.165e-05, 0.3349, -0.9423, -9.388e-06, 0.06823, -0.9977, -1.164e-05, 0.3349, -0.9423, 6.537e-06, 0.3349, -0.9423, -6.533e-06, 0.3349, -0.9423, 9.473e-06, 0.5767, -0.817, 1.132e-05, 0.5767, -0.817, -9.479e-06, 0.3349, -0.9423, -1.131e-05, 0.5767, -0.817, 6.537e-06, 0.5767, -0.817, -6.54e-06, 0.5767, -0.817, 9.478e-06, 0.7757, -0.6311, 1.148e-05, 0.7757, -0.6311, -9.468e-06, 0.5767, -0.817, -1.149e-05, 0.7757, -0.6311, 6.533e-06, 0.7757, -0.6311, -6.537e-06, 0.7757, -0.6311, 9.387e-06, 0.9172, -0.3984, -4.763e-05, 0.9172, -0.3984, -9.384e-06, 0.7757, -0.6311, -1.165e-05, 0.9172, -0.3984, 6.535e-06, 0.9172, -0.3984, -6.533e-06, 0.9172, -0.3984, 9.38e-06, 0.9907, -0.1362, -6.745e-05, 0.9907, -0.1362, -9.391e-06, 0.9172, -0.3984, -1.164e-05, 0.9907, -0.1362, 6.54e-06, 0.9907, -0.1362, -6.535e-06, 0.9907, -0.1362, 9.482e-06, 0.9907, 0.1362, 1.148e-05, 0.9907, 0.1362, -9.482e-06, 0.9907, -0.1362, -1.148e-05, 0.9907, 0.1362, 6.535e-06, 0.9907, 0.1362, -6.54e-06, 0.9907, 0.1362, 9.391e-06, 0.9172, 0.3984, 1.164e-05, 0.9172, 0.3984, -9.38e-06, 0.9907, 0.1362, 4.767e-05, 0.9172, 0.3984, 6.533e-06, 0.9172, 0.3984, -6.535e-06, 0.9172, 0.3984, 9.384e-06, 0.7757, 0.6311, 1.165e-05, 0.7757, 0.6311, -9.387e-06, 0.9172, 0.3984, 4.763e-05, 0.7757, 0.6311, 6.537e-06, 0.7757, 0.6311, -6.533e-06, 0.7757, 0.6311, 9.468e-06, 0.5767, 0.817, 1.149e-05, 0.5767, 0.817, -9.478e-06, 0.7757, 0.6311, -1.148e-05, 0.5767, 0.817, 6.54e-06, 0.5767, 0.817, -6.537e-06, 0.5767, 0.817, 9.479e-06, 0.3349, 0.9423, 1.131e-05, 0.3349, 0.9423, -9.473e-06, 0.5767, 0.817, -1.132e-05, 0.3349, 0.9423, 6.533e-06, 0.3349, 0.9423, -6.537e-06, 0.3349, 0.9423, 9.388e-06, 0.06823, 0.9977, 1.164e-05, 0.06823, 0.9977, -9.385e-06, 0.3349, 0.9423, -1.165e-05, 0.06823, 0.9977, 6.535e-06, 0.06824, 0.9977, -6.535e-06, 0.06824, 0.9977, 9.59e-06, -0.2034, 0.9791, 1.141e-05, -0.2034, 0.9791, -9.59e-06, 0.06824, 0.9977, -1.141e-05, -0.2034, 0.9791, 6.535e-06, -0.2034, 0.9791, -6.537e-06, -0.2034, 0.9791, 9.427e-06, -0.4601, 0.8879, 1.184e-05, -0.4601, 0.8879, -9.425e-06, -0.2034, 0.9791, -1.184e-05, -0.4601, 0.8879, 6.535e-06, -0.4601, 0.8879, -6.53e-06, -0.4601, 0.8879, 9.493e-06, -0.6825, 0.7308, -4.776e-05, -0.6825, 0.7308, -9.506e-06, -0.4601, 0.8879, -1.157e-05, -0.6825, 0.7308, 6.54e-06, -0.6826, 0.7308, -6.537e-06, -0.6826, 0.7308, 9.547e-06, -0.8544, 0.5196, 1.135e-05, -0.8544, 0.5196, -9.54e-06, -0.6826, 0.7308, -1.135e-05, -0.8544, 0.5196, 6.533e-06, -0.8544, 0.5196, -6.537e-06, -0.8544, 0.5196, 9.563e-06, -0.9629, 0.2698, -4.784e-05, -0.9629, 0.2698, -9.556e-06, -0.8544, 0.5196, -1.145e-05, -0.9629, 0.2698, 6.533e-06, -0.9629, 0.2698, -6.533e-06, -0.9629, 0.2698, 9.37e-06, -1.0, 1.997e-05, 1.174e-05, -1.0, 2.07e-05, -9.377e-06, -0.9629, 0.2698, -1.173e-05, -1.0, 2.071e-05, 6.537e-06, 0.0, 0.0, 1.0, 0.0, 0.0, 1.0, 0.0, 0.0, 1.0, -1.949e-05, 0.0, 1.0, -1.949e-05, 0.0, 1.0, -1.949e-05, 0.0, 1.0, 4.047e-05, 0.0, 1.0, 4.047e-05, 0.0, 1.0, 4.047e-05, 0.0, 1.0, -3.193e-05, 0.0, 1.0, -3.193e-05, 0.0, 1.0, -3.193e-05, 0.0, 1.0, 1.816e-05, 0.0, 1.0, 1.816e-05, 0.0, 1.0, 1.816e-05, 0.0, 1.0, 1.227e-05, 0.0, 1.0, 1.227e-05, 0.0, 1.0, 1.227e-05, 0.0, 1.0, -2.309e-05, 0.0, 1.0, -2.309e-05, 0.0, 1.0, -2.309e-05, 0.0, 1.0, 8.136e-06, 0.0, 1.0, 8.136e-06, 0.0, 1.0, 8.136e-06, 0.0, 1.0, -1.816e-05, 0.0, 1.0, -1.816e-05, 0.0, 1.0, -1.816e-05, 0.0, 1.0, 1.286e-05, 0.0, 1.0, 1.286e-05, 0.0, 1.0, 1.286e-05, 0.0, 1.0, -9.994e-06, 0.0, 1.0, -9.994e-06, 0.0, 1.0, -9.994e-06, 0.0, 1.0, 0.0, 0.0, 1.0, 0.0, 0.0, 1.0, 0.0, 0.0, 1.0, 2.27e-06, 0.0, 1.0, 2.27e-06, 0.0, 1.0, 2.27e-06, 0.0, 1.0, -1.001e-05, 0.0, 1.0, -1.001e-05, 0.0, 1.0, -1.001e-05, 0.0, 1.0, 0.0, 0.0, 1.0, 0.0, 0.0, 1.0, 0.0, 0.0, 1.0, 0.0, 0.0, 1.0, 0.0, 0.0, 1.0, 0.0, 0.0, 1.0, 1.362e-05, 0.0, 1.0, 1.362e-05, 0.0, 1.0, 1.362e-05, 0.0, 1.0, -1.916e-05, 0.0, 1.0, -1.916e-05, 0.0, 1.0, -1.916e-05, 0.0, 1.0, 5.057e-06, 0.0, 1.0, 5.057e-06, 0.0, 1.0, 5.057e-06, 0.0, 1.0, 0.0, 0.0, 1.0, 0.0, 0.0, 1.0, 0.0, 0.0, 1.0, 0.0, 0.0, 1.0, 0.0, 0.0, 1.0, 0.0, 0.0, 1.0, 0.0, 0.0, -1.0, 0.0, 0.0, -1.0, 0.0, 0.0, -1.0, 0.0, 0.0, -1.0, 0.0, 0.0, -1.0, 0.0, 0.0, -1.0, 0.0, 0.0, -1.0, 0.0, 0.0, -1.0, 0.0, 0.0, -1.0, 0.0, 0.0, -1.0, 0.0, 0.0, -1.0, 0.0, 0.0, -1.0, 0.0, 0.0, -1.0, 0.0, 0.0, -1.0, 0.0, 0.0, -1.0, 0.0, 0.0, -1.0, 0.0, 0.0, -1.0, 0.0, 0.0, -1.0, 0.0, 0.0, -1.0, 0.0, 0.0, -1.0, 0.0, 0.0, -1.0, 0.0, 0.0, -1.0, 0.0, 0.0, -1.0, 0.0, 0.0, -1.0, 0.0, 0.0, -1.0, 0.0, 0.0, -1.0, 0.0, 0.0, -1.0, 0.0, 0.0, -1.0, 0.0, 0.0, -1.0, 0.0, 0.0, -1.0, 0.0, 0.0, -1.0, 0.0, 0.0, -1.0, 0.0, 0.0, -1.0, 0.0, 0.0, -1.0, 0.0, 0.0, -1.0, 0.0, 0.0, -1.0, 0.0, 0.0, -1.0, 0.0, 0.0, -1.0, 0.0, 0.0, -1.0, 0.0, 0.0, -1.0, 0.0, 0.0, -1.0, 0.0, 0.0, -1.0, 0.0, 0.0, -1.0, 0.0, 0.0, -1.0, 0.0, 0.0, -1.0, 0.0, 0.0, -1.0, 0.0, 0.0, -1.0, 0.0, 0.0, -1.0, 0.0, 0.0, -1.0, 0.0, 0.0, -1.0, 0.0, 0.0, -1.0, 0.0, 0.0, -1.0, 0.0, 0.0, -1.0, 0.0, 0.0, -1.0, 0.0, 0.0, -1.0, 0.0, 0.0, -1.0, 0.0, 0.0, -1.0, 0.0, 0.0, -1.0, 0.0, 0.0, -1.0, 0.0, 0.0, -1.0, 0.0, 0.0, -1.0, 0.0, 0.0, -1.0, 0.0, 0.0, -1.0])] * 3)])

# ---- objects
ob_driveshaft_r = bpy.data.objects.new('driveshaft_r', me_driveshaft_r)

# ---- transforms, parenting, visibility, modifiers, constraints
ob_driveshaft_r.location = (0.0, 0.0, 0.0)
ob_driveshaft_r.rotation_euler = (1.571, -0.0, 0.0)

# ---- collection membership
col_collection.objects.link(ob_driveshaft_r)

# ---- scene / render settings (as saved in the file)
scene.frame_start = 1; scene.frame_end = 250; scene.frame_set(1)
scene.render.engine = 'BLENDER_EEVEE_NEXT'
scene.cycles.sampling_pattern = 'TABULATED_SOBOL'
scene.cycles.use_light_tree = False
scene.view_settings.view_transform = 'Filmic'
bpy.context.view_layer.update()

# ---- added for rendering (the .blend has no active camera and no usable light): camera, sun
cam_auto = bpy.data.cameras.new('AutoCamera')
cam_auto.lens = 50.0
cam_auto.sensor_width = 36.0
cam_auto.clip_end = 1000.0
ob_auto_camera = bpy.data.objects.new('AutoCamera', cam_auto)
scene.collection.objects.link(ob_auto_camera)
ob_auto_camera.location = (0.6389, -1.10958, 0.51112)
ob_auto_camera.rotation_euler = (1.09748, -7.21219e-08, 0.694738)
scene.camera = ob_auto_camera
light_auto_sun = bpy.data.lights.new('AutoSun', 'SUN')
light_auto_sun.energy = 3.0
light_auto_sun.angle = 0.0523599
ob_auto_sun = bpy.data.objects.new('AutoSun', light_auto_sun)
scene.collection.objects.link(ob_auto_sun)
ob_auto_sun.rotation_euler = (0.872665, 0.174533, 0.523599)
bpy.context.view_layer.update()
